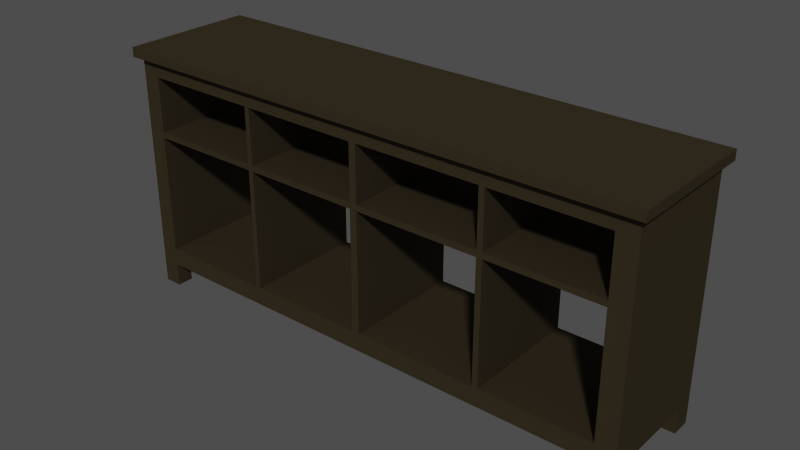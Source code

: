 # Source: hemnes_console.blend  (saved by Blender 2.76.0; exported with 4.5.12 LTS)
import bpy
from mathutils import Matrix  # noqa: F401  (used for matrix-valued properties, if any)

bpy.ops.wm.read_factory_settings(use_empty=True)
scene = bpy.context.scene
scene.name = 'Scene'

# ---- collections
col_collection_1 = bpy.data.collections.new('Collection 1'); scene.collection.children.link(col_collection_1)

# ---- materials (node trees are filled in below, after node groups)
mat_darkbrownwoodmat = bpy.data.materials.new('DarkBrownWoodMat')
mat_darkbrownwoodmat.alpha_threshold = 0.0
mat_darkbrownwoodmat.use_transparent_shadow = False
mat_darkbrownwoodmat.diffuse_color = (0.1985, 0.1692, 0.117, 1.0)
mat_darkbrownwoodmat.roughness = 0.5
mat_darkbrownwoodmat.specular_intensity = 0.4758
mat_darkbrownwoodmat.line_color = (0.0, 0.0, 0.0, 1.0)

# ---- material node trees

# ---- meshes
me_cube_021 = bpy.data.meshes.new('Cube.021')
me_cube_021.from_pydata([(0.7767, 0.1797, 0.06971), (0.7767, -0.1797, 0.06971), (-0.7767, -0.1797, 0.06971), (-0.7767, 0.1797, 0.06971), (0.7767, 0.1797, 0.1233), (0.7767, -0.1797, 0.1233), (-0.7767, -0.1797, 0.1233), (-0.7767, 0.1797, 0.1233), (0.718, -0.1797, 0.06971), (0.718, 0.1797, 0.06971), (0.718, -0.1797, 0.1233), (0.718, 0.1797, 0.1233), (-0.7232, -0.1797, 0.06971), (-0.7232, 0.1797, 0.06971), (-0.7232, -0.1797, 0.1233), (-0.7232, 0.1797, 0.1233), (0.7767, 0.1232, 0.06971), (-0.7767, 0.1232, 0.06971), (0.7767, 0.1232, 0.1233), (-0.7767, 0.1232, 0.1233), (0.718, 0.1232, 0.06971), (0.718, 0.1232, 0.1233), (-0.7232, 0.1232, 0.06971), (-0.7232, 0.1232, 0.1233), (-0.3754, -0.1797, 0.06971), (-0.3754, 0.1797, 0.06971), (-0.3754, -0.1797, 0.1233), (-0.3754, 0.1797, 0.1233), (-0.3754, 0.1232, 0.06971), (-0.3754, 0.1232, 0.1233), (0.7767, -0.1309, 0.06971), (-0.7767, -0.1309, 0.06971), (0.7767, -0.1309, 0.1233), (-0.7767, -0.1309, 0.1233), (0.718, -0.1309, 0.06971), (0.718, -0.1309, 0.1233), (-0.7232, -0.1309, 0.06971), (-0.7232, -0.1309, 0.1233), (-0.3754, -0.1309, 0.06971), (-0.3754, -0.1309, 0.1233), (0.3923, -0.1797, 0.06971), (0.3923, 0.1797, 0.06971), (0.3923, -0.1797, 0.1233), (0.3923, 0.1797, 0.1233), (0.3923, 0.1232, 0.06971), (0.3923, 0.1232, 0.1233), (0.3923, -0.1309, 0.06971), (0.3923, -0.1309, 0.1233), (0.3752, -0.1797, 0.06971), (0.3752, 0.1797, 0.06971), (0.3752, -0.1797, 0.1233), (0.3752, 0.1797, 0.1233), (0.3752, 0.1232, 0.06971), (0.3752, 0.1232, 0.1233), (0.3752, -0.1309, 0.06971), (0.3752, -0.1309, 0.1233), (-0.01243, -0.1797, 0.06971), (-0.01243, 0.1797, 0.06971), (-0.01243, -0.1797, 0.1233), (-0.01243, 0.1797, 0.1233), (-0.01243, 0.1232, 0.06971), (-0.01243, 0.1232, 0.1233), (-0.01243, -0.1309, 0.06971), (-0.01243, -0.1309, 0.1233), (0.0088, -0.1797, 0.06971), (0.0088, 0.1797, 0.06971), (0.0088, -0.1797, 0.1233), (0.0088, 0.1797, 0.1233), (0.0088, 0.1232, 0.06971), (0.0088, 0.1232, 0.1233), (0.0088, -0.1309, 0.06971), (0.0088, -0.1309, 0.1233), (-0.36, -0.1797, 0.06971), (-0.36, 0.1797, 0.06971), (-0.36, -0.1797, 0.1233), (-0.36, 0.1797, 0.1233), (-0.36, 0.1232, 0.06971), (-0.36, 0.1232, 0.1233), (-0.36, -0.1309, 0.06971), (-0.36, -0.1309, 0.1233), (-0.7767, -0.1309, 0.0004041), (-0.7232, -0.1309, 0.0004041), (0.7767, -0.1309, 0.0004041), (0.718, -0.1309, 0.0004041), (-0.7232, -0.1797, 0.0004041), (0.718, -0.1797, 0.0004041), (-0.7767, -0.1797, 0.0004041), (0.7767, -0.1797, 0.0004041), (-0.7767, 0.1232, 0.0004041), (-0.7232, 0.1232, 0.0004041), (0.7767, 0.1232, 0.0004041), (0.718, 0.1232, 0.0004041), (-0.7232, 0.1797, 0.0004041), (0.718, 0.1797, 0.0004041), (-0.7767, 0.1797, 0.0004041), (0.7767, 0.1797, 0.0004041), (-0.36, 0.1232, 0.4816), (-0.36, -0.1309, 0.4816), (-0.36, -0.1797, 0.4816), (-0.36, 0.1797, 0.4816), (-0.3754, 0.1797, 0.4816), (-0.3754, -0.1797, 0.4816), (0.0088, 0.1232, 0.4816), (0.0088, -0.1309, 0.4816), (0.0088, -0.1797, 0.4816), (0.0088, 0.1797, 0.4816), (-0.01243, 0.1797, 0.4816), (-0.01243, -0.1797, 0.4816), (-0.01243, 0.1232, 0.4816), (-0.01243, -0.1309, 0.4816), (0.3752, 0.1232, 0.4816), (0.3752, -0.1309, 0.4816), (0.3752, -0.1797, 0.4816), (0.3752, 0.1797, 0.4816), (0.3923, 0.1797, 0.4816), (0.3923, -0.1797, 0.4816), (0.3923, 0.1232, 0.4816), (0.3923, -0.1309, 0.4816), (-0.3754, 0.1232, 0.4816), (-0.3754, -0.1309, 0.4816), (-0.7232, 0.1232, 0.4816), (-0.7232, -0.1309, 0.4816), (-0.7232, -0.1797, 0.4816), (0.718, -0.1797, 0.4816), (0.718, -0.1309, 0.4816), (0.718, 0.1232, 0.4816), (-0.7767, 0.1232, 0.4816), (-0.7767, -0.1309, 0.4816), (-0.7767, -0.1797, 0.4816), (0.7767, 0.1232, 0.4816), (0.7767, -0.1309, 0.4816), (0.7767, -0.1797, 0.4816), (-0.7232, 0.1797, 0.4816), (0.718, 0.1797, 0.4816), (-0.7767, 0.1797, 0.4816), (0.7767, 0.1797, 0.4816), (0.7767, -0.1797, 0.4986), (0.718, -0.1797, 0.4986), (0.718, 0.1797, 0.4986), (0.7767, 0.1797, 0.4986), (-0.7767, -0.1797, 0.4986), (-0.7232, -0.1797, 0.4986), (-0.7232, 0.1797, 0.4986), (-0.7767, 0.1797, 0.4986), (0.7767, 0.1232, 0.4986), (-0.7767, 0.1232, 0.4986), (0.718, 0.1232, 0.4986), (-0.7232, 0.1232, 0.4986), (-0.3754, 0.1797, 0.4986), (-0.3754, 0.1232, 0.4986), (0.7767, -0.1309, 0.4986), (-0.7767, -0.1309, 0.4986), (0.718, -0.1309, 0.4986), (-0.7232, -0.1309, 0.4986), (-0.3754, -0.1797, 0.4986), (-0.3754, -0.1309, 0.4986), (0.3923, 0.1797, 0.4986), (0.3923, 0.1232, 0.4986), (0.3923, -0.1797, 0.4986), (0.3923, -0.1309, 0.4986), (0.3752, -0.1797, 0.4986), (0.3752, 0.1797, 0.4986), (0.3752, 0.1232, 0.4986), (0.3752, -0.1309, 0.4986), (-0.01243, 0.1232, 0.4986), (-0.01243, 0.1797, 0.4986), (-0.01243, -0.1797, 0.4986), (-0.01243, -0.1309, 0.4986), (0.0088, -0.1797, 0.4986), (0.0088, 0.1797, 0.4986), (0.0088, 0.1232, 0.4986), (0.0088, -0.1309, 0.4986), (-0.36, -0.1797, 0.4986), (-0.36, 0.1797, 0.4986), (-0.36, 0.1232, 0.4986), (-0.36, -0.1309, 0.4986), (-0.36, 0.1232, 0.6627), (-0.36, -0.1309, 0.6627), (-0.36, -0.1797, 0.6627), (-0.36, 0.1797, 0.6627), (-0.3754, 0.1797, 0.6627), (-0.3754, -0.1797, 0.6627), (0.0088, 0.1232, 0.6627), (0.0088, -0.1309, 0.6627), (0.0088, -0.1797, 0.6627), (0.0088, 0.1797, 0.6627), (-0.01243, 0.1797, 0.6627), (-0.01243, -0.1797, 0.6627), (-0.01243, 0.1232, 0.6627), (-0.01243, -0.1309, 0.6627), (0.3752, 0.1232, 0.6627), (0.3752, -0.1309, 0.6627), (0.3752, -0.1797, 0.6627), (0.3752, 0.1797, 0.6627), (0.3923, 0.1797, 0.6627), (0.3923, -0.1797, 0.6627), (0.3923, 0.1232, 0.6627), (0.3923, -0.1309, 0.6627), (-0.3754, 0.1232, 0.6627), (-0.3754, -0.1309, 0.6627), (-0.7232, -0.1309, 0.6627), (-0.7232, 0.1232, 0.6627), (-0.7232, -0.1797, 0.6627), (0.718, -0.1309, 0.6627), (0.718, -0.1797, 0.6627), (0.718, 0.1232, 0.6627), (-0.7767, -0.1309, 0.6627), (-0.7767, 0.1232, 0.6627), (-0.7767, -0.1797, 0.6627), (0.7767, 0.1232, 0.6627), (0.7767, -0.1309, 0.6627), (0.7767, -0.1797, 0.6627), (-0.7232, 0.1797, 0.6627), (0.718, 0.1797, 0.6627), (-0.7767, 0.1797, 0.6627), (0.7767, 0.1797, 0.6627), (0.7767, -0.1797, 0.7188), (0.718, -0.1797, 0.7188), (0.718, 0.1797, 0.7188), (0.7767, 0.1797, 0.7188), (-0.7232, -0.1797, 0.7188), (-0.7767, -0.1797, 0.7188), (-0.7767, 0.1797, 0.7188), (-0.7232, 0.1797, 0.7188), (0.7767, 0.1232, 0.7188), (-0.7767, 0.1232, 0.7188), (0.718, 0.1232, 0.7188), (-0.7232, 0.1232, 0.7188), (-0.3754, 0.1232, 0.7188), (-0.3754, 0.1797, 0.7188), (0.7767, -0.1309, 0.7188), (-0.7767, -0.1309, 0.7188), (0.718, -0.1309, 0.7188), (-0.7232, -0.1309, 0.7188), (-0.3754, -0.1309, 0.7188), (-0.3754, -0.1797, 0.7188), (0.3923, 0.1797, 0.7188), (0.3923, 0.1232, 0.7188), (0.3923, -0.1309, 0.7188), (0.3923, -0.1797, 0.7188), (0.3752, -0.1797, 0.7188), (0.3752, 0.1797, 0.7188), (0.3752, 0.1232, 0.7188), (0.3752, -0.1309, 0.7188), (-0.01243, 0.1232, 0.7188), (-0.01243, 0.1797, 0.7188), (-0.01243, -0.1309, 0.7188), (-0.01243, -0.1797, 0.7188), (0.0088, -0.1797, 0.7188), (0.0088, 0.1797, 0.7188), (0.0088, 0.1232, 0.7188), (0.0088, -0.1309, 0.7188), (-0.36, -0.1797, 0.7188), (-0.36, 0.1797, 0.7188), (-0.36, 0.1232, 0.7188), (-0.36, -0.1309, 0.7188), (0.7952, 0.1996, 0.7404), (0.7952, -0.2004, 0.7404), (-0.7948, -0.2004, 0.7404), (-0.7948, 0.1996, 0.7404), (0.7952, 0.1996, 0.7124), (0.7952, -0.2004, 0.7124), (-0.7948, -0.2004, 0.7124), (-0.7948, 0.1996, 0.7124)], [], [(5, 10, 8, 1), (0, 9, 11, 4), (14, 6, 2, 12), (13, 3, 7, 15), (16, 0, 4, 18), (19, 7, 3, 17), (26, 14, 12, 24), (25, 13, 15, 27), (13, 25, 28, 22), (23, 29, 27, 15), (18, 32, 30, 16), (32, 5, 1, 30), (6, 33, 31, 2), (33, 19, 17, 31), (34, 20, 16, 30), (31, 17, 22, 36), (28, 38, 36, 22), (38, 24, 12, 36), (26, 39, 37, 14), (39, 29, 23, 37), (10, 42, 40, 8), (9, 41, 43, 11), (41, 9, 20, 44), (45, 21, 11, 43), (34, 46, 44, 20), (8, 40, 46, 34), (35, 47, 42, 10), (21, 45, 47, 35), (42, 50, 48, 40), (41, 49, 51, 43), (49, 41, 44, 52), (46, 54, 52, 44), (40, 48, 54, 46), (50, 66, 64, 48), (66, 58, 56, 64), (49, 65, 67, 51), (65, 57, 59, 67), (57, 65, 68, 60), (65, 49, 52, 68), (69, 53, 51, 67), (54, 70, 68, 52), (70, 62, 60, 68), (48, 64, 70, 54), (64, 56, 62, 70), (55, 71, 66, 50), (53, 69, 71, 55), (58, 74, 72, 56), (74, 26, 24, 72), (57, 73, 75, 59), (73, 25, 27, 75), (25, 73, 76, 28), (73, 57, 60, 76), (77, 61, 59, 75), (62, 78, 76, 60), (78, 38, 28, 76), (56, 72, 78, 62), (72, 24, 38, 78), (63, 79, 74, 58), (61, 77, 79, 63), (31, 36, 81, 80), (34, 30, 82, 83), (36, 12, 84, 81), (8, 34, 83, 85), (2, 31, 80, 86), (30, 1, 87, 82), (22, 17, 88, 89), (16, 20, 91, 90), (13, 22, 89, 92), (20, 9, 93, 91), (17, 3, 94, 88), (0, 16, 90, 95), (3, 13, 92, 94), (12, 2, 86, 84), (9, 0, 95, 93), (1, 8, 85, 87), (86, 80, 81, 84), (85, 83, 82, 87), (88, 94, 92, 89), (91, 93, 95, 90), (79, 77, 96, 97), (74, 79, 97, 98), (77, 75, 99, 96), (75, 27, 100, 99), (26, 74, 98, 101), (71, 69, 102, 103), (66, 71, 103, 104), (69, 67, 105, 102), (67, 59, 106, 105), (58, 66, 104, 107), (61, 63, 109, 108), (63, 58, 107, 109), (59, 61, 108, 106), (53, 55, 111, 110), (55, 50, 112, 111), (51, 53, 110, 113), (43, 51, 113, 114), (50, 42, 115, 112), (47, 45, 116, 117), (42, 47, 117, 115), (45, 43, 114, 116), (29, 39, 119, 118), (39, 26, 101, 119), (37, 23, 120, 121), (14, 37, 121, 122), (35, 10, 123, 124), (21, 35, 124, 125), (19, 33, 127, 126), (33, 6, 128, 127), (32, 18, 129, 130), (5, 32, 130, 131), (27, 29, 118, 100), (23, 15, 132, 120), (11, 21, 125, 133), (7, 19, 126, 134), (18, 4, 135, 129), (15, 7, 134, 132), (6, 14, 122, 128), (4, 11, 133, 135), (10, 5, 131, 123), (123, 131, 136, 137), (135, 133, 138, 139), (128, 122, 141, 140), (132, 134, 143, 142), (129, 135, 139, 144), (134, 126, 145, 143), (131, 130, 150, 136), (130, 129, 144, 150), (127, 128, 140, 151), (126, 127, 151, 145), (112, 115, 158, 160), (114, 113, 161, 156), (107, 104, 168, 166), (105, 106, 165, 169), (101, 98, 172, 154), (99, 100, 148, 173), (175, 174, 176, 177), (172, 175, 177, 178), (174, 173, 179, 176), (173, 148, 180, 179), (154, 172, 178, 181), (171, 170, 182, 183), (168, 171, 183, 184), (170, 169, 185, 182), (169, 165, 186, 185), (166, 168, 184, 187), (164, 167, 189, 188), (167, 166, 187, 189), (165, 164, 188, 186), (162, 163, 191, 190), (163, 160, 192, 191), (161, 162, 190, 193), (156, 161, 193, 194), (160, 158, 195, 192), (159, 157, 196, 197), (158, 159, 197, 195), (157, 156, 194, 196), (149, 155, 199, 198), (155, 154, 181, 199), (153, 147, 201, 200), (141, 153, 200, 202), (152, 137, 204, 203), (146, 152, 203, 205), (145, 151, 206, 207), (151, 140, 208, 206), (150, 144, 209, 210), (136, 150, 210, 211), (148, 149, 198, 180), (147, 142, 212, 201), (138, 146, 205, 213), (143, 145, 207, 214), (144, 139, 215, 209), (142, 143, 214, 212), (140, 141, 202, 208), (139, 138, 213, 215), (137, 136, 211, 204), (204, 211, 216, 217), (215, 213, 218, 219), (208, 202, 220, 221), (212, 214, 222, 223), (209, 215, 219, 224), (214, 207, 225, 222), (211, 210, 230, 216), (210, 209, 224, 230), (206, 208, 221, 231), (207, 206, 231, 225), (192, 195, 239, 240), (194, 193, 241, 236), (187, 184, 248, 247), (185, 186, 245, 249), (181, 178, 252, 235), (179, 180, 229, 253), (218, 226, 224, 219), (222, 225, 227, 223), (226, 232, 230, 224), (232, 217, 216, 230), (225, 231, 233, 227), (231, 221, 220, 233), (242, 237, 236, 241), (238, 243, 240, 239), (237, 242, 243, 238), (244, 250, 249, 245), (251, 246, 247, 248), (250, 244, 246, 251), (228, 254, 253, 229), (255, 234, 235, 252), (254, 228, 234, 255), (246, 244, 254, 255), (247, 246, 255, 252), (187, 247, 252, 178), (245, 186, 179, 253), (244, 245, 253, 254), (243, 242, 250, 251), (240, 243, 251, 248), (242, 241, 249, 250), (241, 193, 185, 249), (192, 240, 248, 184), (234, 228, 227, 233), (235, 234, 233, 220), (181, 235, 220, 202), (217, 232, 238, 239), (232, 226, 237, 238), (229, 180, 212, 223), (228, 229, 223, 227), (226, 218, 236, 237), (218, 213, 194, 236), (204, 217, 239, 195), (213, 205, 196, 194), (180, 198, 201, 212), (205, 203, 197, 196), (203, 204, 195, 197), (199, 181, 202, 200), (198, 199, 200, 201), (193, 190, 182, 185), (191, 192, 184, 183), (190, 191, 183, 182), (186, 188, 176, 179), (189, 187, 178, 177), (188, 189, 177, 176), (167, 164, 174, 175), (166, 167, 175, 172), (107, 166, 172, 98), (165, 106, 99, 173), (164, 165, 173, 174), (163, 162, 170, 171), (160, 163, 171, 168), (162, 161, 169, 170), (161, 113, 105, 169), (112, 160, 168, 104), (155, 149, 147, 153), (154, 155, 153, 141), (101, 154, 141, 122), (137, 152, 159, 158), (152, 146, 157, 159), (148, 100, 132, 142), (149, 148, 142, 147), (146, 138, 156, 157), (138, 133, 114, 156), (123, 137, 158, 115), (133, 125, 116, 114), (100, 118, 120, 132), (125, 124, 117, 116), (124, 123, 115, 117), (119, 101, 122, 121), (118, 119, 121, 120), (113, 110, 102, 105), (111, 112, 104, 103), (110, 111, 103, 102), (106, 108, 96, 99), (109, 107, 98, 97), (108, 109, 97, 96), (258, 259, 256, 257), (260, 263, 262, 261), (256, 260, 261, 257), (257, 261, 262, 258), (258, 262, 263, 259), (259, 263, 260, 256)])
me_cube_021.materials.append(mat_darkbrownwoodmat)
me_cube_021.use_remesh_preserve_volume = False
me_cube_021.use_remesh_preserve_attributes = False
me_cube_021.use_mirror_vertex_groups = False
me_cube_021.update()

# ---- objects
ob_ikea_console_hemnes = bpy.data.objects.new('IKEA_console_HEMNES', me_cube_021)

# ---- transforms, parenting, visibility, modifiers, constraints
ob_ikea_console_hemnes.location = (0.0, 0.0, 0.0)
ob_ikea_console_hemnes.lineart.crease_threshold = 0.0

# ---- collection membership
col_collection_1.objects.link(ob_ikea_console_hemnes)

# ---- scene / render settings (as saved in the file)
scene.frame_start = 1; scene.frame_end = 250; scene.frame_set(2)
scene.render.engine = 'BLENDER_EEVEE_NEXT'
scene.render.image_settings.color_mode = 'RGB'
scene.render.image_settings.compression = 90
scene.render.resolution_percentage = 50
scene.render.dither_intensity = 0.0
scene.render.film_transparent = True
scene.render.use_compositing = False
scene.render.use_sequencer = False
scene.render.bake_margin = 2
scene.render.bake_bias = 0.0
scene.render.use_stamp_time = False
scene.render.use_stamp_date = False
scene.render.use_stamp_frame = False
scene.render.use_stamp_camera = False
scene.render.use_stamp_scene = False
scene.render.use_stamp_filename = False
scene.render.use_stamp_render_time = False
scene.render.stamp_font_size = 0
scene.cycles.use_denoising = False
scene.cycles.samples = 10
scene.cycles.sampling_pattern = 'TABULATED_SOBOL'
scene.cycles.light_sampling_threshold = 0.0
scene.cycles.use_adaptive_sampling = False
scene.cycles.use_light_tree = False
scene.cycles.blur_glossy = 0.0
scene.cycles.volume_bounces = 1
scene.cycles.pixel_filter_type = 'GAUSSIAN'
scene.cycles.sample_clamp_indirect = 0.0
scene.view_settings.view_transform = 'Raw'
bpy.context.view_layer.update()

# ---- added for rendering (the .blend has no active camera and no usable light): camera, sun + grey world if the file has none
cam_auto = bpy.data.cameras.new('AutoCamera')
cam_auto.lens = 50.0
cam_auto.sensor_width = 36.0
cam_auto.clip_end = 1000.0
ob_auto_camera = bpy.data.objects.new('AutoCamera', cam_auto)
scene.collection.objects.link(ob_auto_camera)
ob_auto_camera.location = (1.66455, -1.99755, 1.70184)
ob_auto_camera.rotation_euler = (1.09748, -7.21219e-08, 0.694738)
scene.camera = ob_auto_camera
light_auto_sun = bpy.data.lights.new('AutoSun', 'SUN')
light_auto_sun.energy = 3.0
light_auto_sun.angle = 0.0523599
ob_auto_sun = bpy.data.objects.new('AutoSun', light_auto_sun)
scene.collection.objects.link(ob_auto_sun)
ob_auto_sun.rotation_euler = (0.872665, 0.174533, 0.523599)
if scene.world is None:
    world_auto = bpy.data.worlds.new('AutoWorld')
    world_auto.color = (0.3, 0.3, 0.3)
    scene.world = world_auto
bpy.context.view_layer.update()
